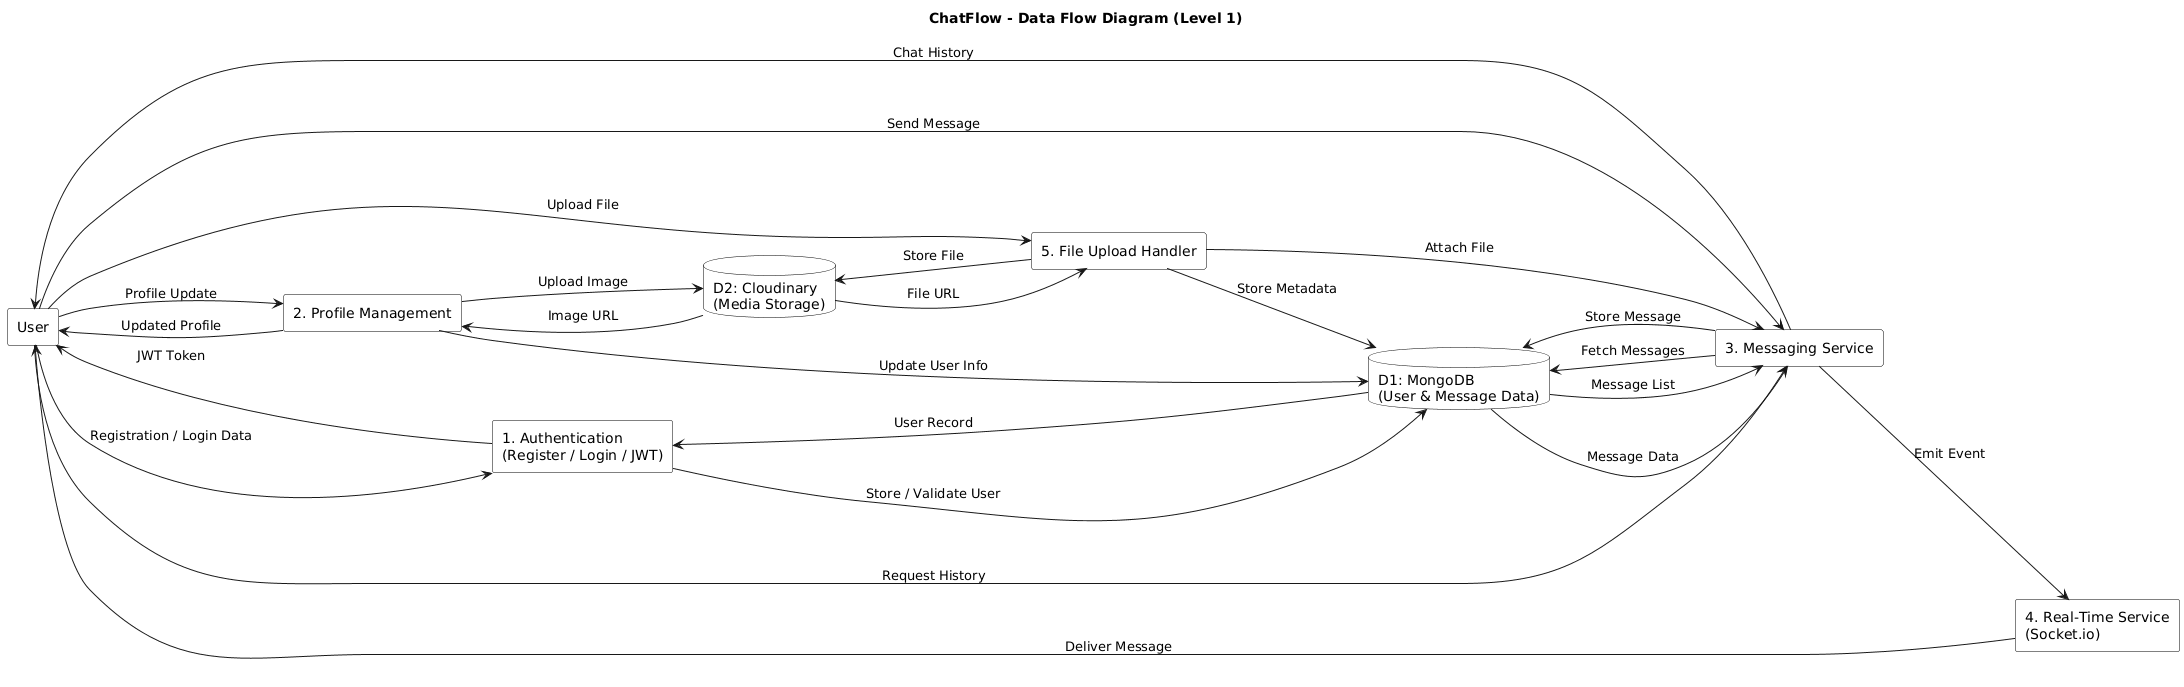

The diagram above was rendered by PlantUML. Its source (embedded in the PNG):
@startuml
left to right direction
skinparam rectangleBorderColor black
skinparam rectangleBackgroundColor white
skinparam databaseBorderColor black
skinparam databaseBackgroundColor white

title ChatFlow - Data Flow Diagram (Level 1)

' External Entity
rectangle "User" as User

' Processes
rectangle "1. Authentication\n(Register / Login / JWT)" as Auth
rectangle "2. Profile Management" as Profile
rectangle "3. Messaging Service" as Messaging
rectangle "4. Real-Time Service\n(Socket.io)" as Realtime
rectangle "5. File Upload Handler" as FileUpload

' Data Stores
database "D1: MongoDB\n(User & Message Data)" as DB
database "D2: Cloudinary\n(Media Storage)" as Cloud

' Authentication Flow
User --> Auth : Registration / Login Data
Auth --> DB : Store / Validate User
DB --> Auth : User Record
Auth --> User : JWT Token

' Profile Flow
User --> Profile : Profile Update
Profile --> Cloud : Upload Image
Cloud --> Profile : Image URL
Profile --> DB : Update User Info
Profile --> User : Updated Profile

' Messaging Flow
User --> Messaging : Send Message
Messaging --> DB : Store Message
DB --> Messaging : Message Data
Messaging --> Realtime : Emit Event
Realtime --> User : Deliver Message

' View Chat History
User --> Messaging : Request History
Messaging --> DB : Fetch Messages
DB --> Messaging : Message List
Messaging --> User : Chat History

' File Sharing Flow
User --> FileUpload : Upload File
FileUpload --> Cloud : Store File
Cloud --> FileUpload : File URL
FileUpload --> DB : Store Metadata
FileUpload --> Messaging : Attach File
@enduml